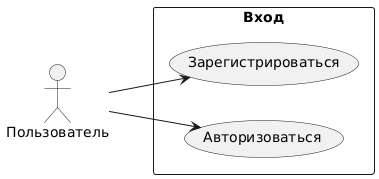

The diagram above was rendered by PlantUML. Its source (embedded in the PNG):
@startuml
left to right direction

actor "Пользователь" as user

rectangle Вход {
  usecase "Зарегистрироваться" as registation
  usecase "Авторизоваться" as authorizatin
}

user --> registation
user --> authorizatin
@enduml